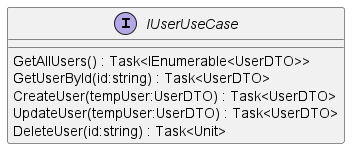

The diagram above was rendered by PlantUML. Its source (embedded in the PNG):
@startuml
interface IUserUseCase {
    GetAllUsers() : Task<IEnumerable<UserDTO>>
    GetUserById(id:string) : Task<UserDTO>
    CreateUser(tempUser:UserDTO) : Task<UserDTO>
    UpdateUser(tempUser:UserDTO) : Task<UserDTO>
    DeleteUser(id:string) : Task<Unit>
}
@enduml